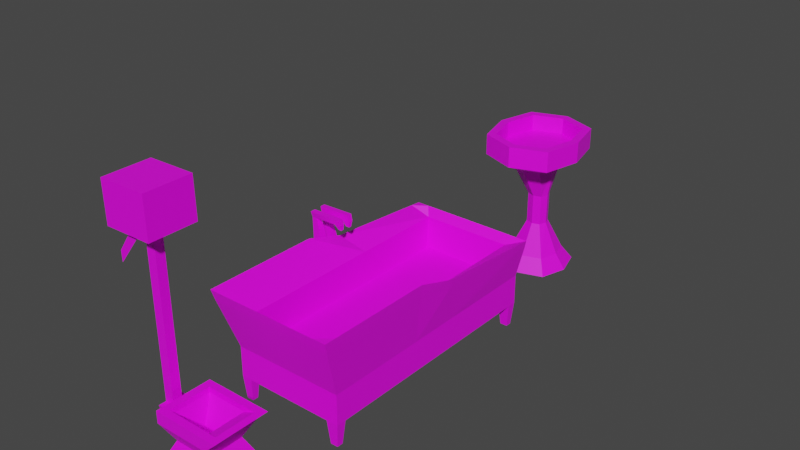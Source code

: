 # Source: assetBathroom.blend  (saved by Blender 2.90.8; exported with 4.5.12 LTS)
import bpy
from mathutils import Matrix  # noqa: F401  (used for matrix-valued properties, if any)

bpy.ops.wm.read_factory_settings(use_empty=True)
scene = bpy.context.scene
scene.name = 'Scene'

# ---- collections
col_collection = bpy.data.collections.new('Collection'); scene.collection.children.link(col_collection)

# ---- images (referenced by path relative to the original .blend; pixels are not part of the script)
import os
ASSET_DIR = os.environ.get("B2B_ASSET_DIR", "")  # directory of the original .blend (textures are referenced by path, not embedded)
HERE = os.path.dirname(os.path.abspath(__file__))  # packed textures are extracted next to this script under _unpacked/

def load_image(name, relpath, width, height, colorspace="sRGB"):
    """Load a texture the original file referenced (path relative to the .blend, or extracted next to this script)."""
    p = next((c for c in (os.path.join(HERE, relpath), os.path.join(ASSET_DIR, relpath)) if relpath and os.path.exists(c)), "")
    if p:
        img = bpy.data.images.load(p, check_existing=True)
        img.name = name
    else:  # same state as the original file: an image datablock whose file is absent (Cycles renders it pink)
        img = bpy.data.images.new(name, width, height)
        img.source = "FILE"
        img.filepath = "//" + (relpath or name)
    img.colorspace_settings.name = colorspace
    return img
img_colour_png = load_image('Colour.png', 'Colour.png', 1024, 1024, 'sRGB')

# ---- materials (node trees are filled in below, after node groups)
mat_material = bpy.data.materials.new('Material')
mat_material.alpha_threshold = 0.0
mat_material.use_transparent_shadow = False
mat_material.roughness = 0.5
mat_material.line_color = (0.0, 0.0, 0.0, 1.0)
mat_material_001 = bpy.data.materials.new('Material.001')
mat_material_001.use_transparent_shadow = False
mat_material_001.roughness = 0.25
mat_material_002 = bpy.data.materials.new('Material.002')
mat_material_002.use_transparent_shadow = False
mat_material_002.roughness = 0.25

# ---- material node trees
mat_material.use_nodes = True; mat_material.node_tree.nodes.clear()
_N = mat_material.node_tree.nodes; _L = mat_material.node_tree.links
n0 = _N.new('ShaderNodeOutputMaterial'); n0.name = 'Material Output'; n0.location = (300, 300)
n1 = _N.new('ShaderNodeBsdfPrincipled'); n1.name = 'Principled BSDF'; n1.location = (10, 300)
n1.distribution = 'GGX'
n1.subsurface_method = 'BURLEY'
n1.inputs[3].default_value = 1.45
n1.inputs[27].default_value = (0.0, 0.0, 0.0, 1.0)
n1.inputs[28].default_value = 1.0
n2 = _N.new('ShaderNodeTexImage'); n2.name = 'Image Texture'; n2.location = (-490, 192)
n2.image = img_colour_png
_L.new(n1.outputs[0], n0.inputs[0])
_L.new(n2.outputs[0], n1.inputs[0])
n0.is_active_output = True
mat_material_001.use_nodes = True; mat_material_001.node_tree.nodes.clear()
_N = mat_material_001.node_tree.nodes; _L = mat_material_001.node_tree.links
n0 = _N.new('ShaderNodeOutputMaterial'); n0.name = 'Material Output'; n0.location = (300, 300)
n1 = _N.new('ShaderNodeBsdfPrincipled'); n1.name = 'Principled BSDF'; n1.location = (10, 300)
n1.distribution = 'GGX'
n1.subsurface_method = 'BURLEY'
n1.inputs[3].default_value = 1.45
n1.inputs[27].default_value = (0.0, 0.0, 0.0, 1.0)
n1.inputs[28].default_value = 1.0
n2 = _N.new('ShaderNodeTexImage'); n2.name = 'Image Texture'; n2.location = (-534, 161)
n2.image = img_colour_png
_L.new(n1.outputs[0], n0.inputs[0])
_L.new(n2.outputs[0], n1.inputs[0])
n0.is_active_output = True
mat_material_002.use_nodes = True; mat_material_002.node_tree.nodes.clear()
_N = mat_material_002.node_tree.nodes; _L = mat_material_002.node_tree.links
n0 = _N.new('ShaderNodeOutputMaterial'); n0.name = 'Material Output'; n0.location = (300, 300)
n1 = _N.new('ShaderNodeBsdfPrincipled'); n1.name = 'Principled BSDF'; n1.location = (10, 300)
n1.distribution = 'GGX'
n1.subsurface_method = 'BURLEY'
n1.inputs[3].default_value = 1.45
n1.inputs[27].default_value = (0.0, 0.0, 0.0, 1.0)
n1.inputs[28].default_value = 1.0
n2 = _N.new('ShaderNodeTexImage'); n2.name = 'Image Texture'; n2.location = (-406, 108)
n2.image = img_colour_png
_L.new(n1.outputs[0], n0.inputs[0])
_L.new(n2.outputs[0], n1.inputs[0])
n0.is_active_output = True

# ---- world
world_world = bpy.data.worlds.new('World'); scene.world = world_world
world_world.use_nodes = True; world_world.node_tree.nodes.clear()
_N = world_world.node_tree.nodes; _L = world_world.node_tree.links
n0 = _N.new('ShaderNodeOutputWorld'); n0.name = 'World Output'; n0.location = (300, 300)
n1 = _N.new('ShaderNodeBackground'); n1.name = 'Background'; n1.location = (10, 300)
n1.inputs[0].default_value = (0.05088, 0.05088, 0.05088, 1.0)
_L.new(n1.outputs[0], n0.inputs[0])
n0.is_active_output = True
world_world.color = (0.05088, 0.05088, 0.05088)
world_world.use_sun_shadow = False
world_world.sun_shadow_jitter_overblur = 0.0

# ---- meshes
me_cube = bpy.data.meshes.new('Cube')
me_cube.from_pydata([(1.787, 1.822, 3.454), (1.925, 1.959, 0.0003963), (1.787, -1.761, 3.454), (1.925, -1.899, 0.0003963), (-1.796, 1.822, 3.454), (-1.934, 1.959, 0.0003963), (-1.796, -1.761, 3.454), (-1.934, -1.899, 0.0003963), (1.166, 1.201, 2.303), (1.722, 1.757, 1.151), (-1.731, -1.696, 1.151), (-1.175, -1.14, 2.303), (1.166, -1.14, 2.303), (1.722, -1.696, 1.151), (-1.175, 1.201, 2.303), (-1.731, 1.757, 1.151), (-1.175, -0.5235, 2.303), (-1.796, -0.8174, 3.454), (-1.796, 0.8779, 3.454), (-1.175, 0.5839, 2.303), (-2.299, -0.4798, 2.284), (-2.328, -0.7505, 3.489), (-2.328, 0.811, 3.489), (-2.299, 0.5402, 2.284), (-2.904, -0.4798, 2.27), (-2.933, -0.7505, 3.474), (-2.933, 0.811, 3.474), (-2.904, 0.5402, 2.27), (-2.328, -0.2645, 3.489), (-2.328, 0.3249, 3.489), (-2.933, -0.2645, 3.474), (-2.933, 0.3249, 3.474), (-2.44, -0.2645, 13.88), (-2.44, 0.3249, 13.88), (-3.046, -0.2645, 13.86), (-3.046, 0.3249, 13.86), (-1.201, -1.472, 13.9), (-1.201, 1.532, 13.9), (-4.285, -1.472, 13.83), (-4.285, 1.532, 13.83), (-1.262, -1.472, 16.46), (-1.262, 1.532, 16.46), (-4.346, -1.472, 16.39), (-4.346, 1.532, 16.39), (-2.676, -0.7341, 13.87), (-2.81, -0.7341, 13.87), (-2.676, 0.7945, 13.87), (-2.81, 0.7945, 13.87), (-2.4, -1.002, 13.88), (-3.086, -1.002, 13.86), (-2.4, 1.063, 13.88), (-3.086, 1.063, 13.86), (-4.122, -0.7341, 11.96), (-4.125, -0.7341, 12.1), (-4.122, 0.7945, 11.96), (-4.125, 0.7945, 12.1), (-4.115, -1.002, 11.69), (-4.132, -1.002, 12.37), (-4.115, 1.063, 11.69), (-4.132, 1.063, 12.37), (2.6, -1.761, 4.236), (-1.796, -1.761, 4.236), (2.6, 1.822, 4.236), (-1.796, 1.822, 4.236), (2.125, -1.286, 4.236), (-1.321, -1.286, 4.236), (2.125, 1.346, 4.236), (-1.321, 1.346, 4.236), (1.312, -1.286, 3.894), (-1.321, -1.286, 3.894), (1.312, 1.346, 3.894), (-1.321, 1.346, 3.894), (0.08013, -0.466, 2.318), (-0.9124, -0.466, 2.318), (0.08013, 0.5265, 2.318), (-0.9124, 0.5265, 2.318)], [], [(4, 6, 61, 63), (12, 2, 6, 11), (6, 4, 18, 17), (5, 1, 3, 7), (8, 0, 2, 12), (14, 4, 0, 8), (5, 15, 9, 1), (15, 14, 8, 9), (1, 9, 13, 3), (9, 8, 12, 13), (7, 10, 15, 5), (10, 11, 14, 15), (3, 13, 10, 7), (13, 12, 11, 10), (16, 17, 21, 20), (14, 11, 16, 19), (4, 14, 19, 18), (11, 6, 17, 16), (20, 21, 25, 24), (17, 18, 22, 21), (18, 19, 23, 22), (19, 16, 20, 23), (24, 25, 26, 27), (25, 21, 28, 30), (22, 23, 27, 26), (23, 20, 24, 27), (28, 29, 33, 32), (21, 22, 29, 28), (26, 25, 30, 31), (22, 26, 31, 29), (32, 33, 37, 36), (31, 30, 34, 35), (30, 28, 32, 34), (29, 31, 35, 33), (36, 37, 41, 40), (35, 34, 38, 39), (32, 36, 48, 44), (37, 33, 46, 50), (40, 41, 43, 42), (39, 38, 42, 43), (38, 36, 40, 42), (37, 39, 43, 41), (45, 44, 52, 53), (50, 46, 54, 58), (38, 34, 45, 49), (34, 32, 44, 45), (36, 38, 49, 48), (35, 39, 51, 47), (39, 37, 50, 51), (33, 35, 47, 46), (53, 52, 56, 57), (54, 55, 59, 58), (44, 48, 56, 52), (46, 47, 55, 54), (49, 45, 53, 57), (48, 49, 57, 56), (47, 51, 59, 55), (51, 50, 58, 59), (61, 60, 64, 65), (6, 2, 60, 61), (0, 4, 63, 62), (2, 0, 62, 60), (65, 64, 68, 69), (60, 62, 66, 64), (63, 61, 65, 67), (62, 63, 67, 66), (69, 68, 72, 73), (64, 66, 70, 68), (67, 65, 69, 71), (66, 67, 71, 70), (74, 75, 73, 72), (68, 70, 74, 72), (71, 69, 73, 75), (70, 71, 75, 74)])
_uv = me_cube.uv_layers.new(name='UVMap')
_uv.uv.foreach_set('vector', [0.4406, 0.5315, 0.4406, 0.5572, 0.4342, 0.5572, 0.4342, 0.5315, 0.3771, 0.5419, 0.3864, 0.5374, 0.3864, 0.5632, 0.3771, 0.5587, 0.3219, 0.5311, 0.3219, 0.5311, 0.3219, 0.5311, 0.3219, 0.5311, 0.3842, 0.5928, 0.3526, 0.5928, 0.3526, 0.5651, 0.3842, 0.5651, 0.3942, 0.5873, 0.3851, 0.5918, 0.3851, 0.566, 0.3942, 0.5705, 0.3382, 0.5587, 0.3288, 0.5632, 0.3288, 0.5374, 0.3382, 0.5419, 0.3571, 0.5641, 0.3477, 0.5627, 0.3477, 0.5379, 0.3571, 0.5364, 0.3477, 0.5627, 0.3382, 0.5587, 0.3382, 0.5419, 0.3477, 0.5379, 0.4134, 0.5928, 0.4039, 0.5913, 0.4039, 0.5665, 0.4134, 0.5651, 0.4039, 0.5913, 0.3942, 0.5873, 0.3942, 0.5705, 0.4039, 0.5665, 0.4122, 0.5592, 0.4029, 0.5578, 0.4029, 0.533, 0.4122, 0.5315, 0.4029, 0.5578, 0.3937, 0.5538, 0.3937, 0.537, 0.4029, 0.533, 0.3581, 0.5364, 0.3676, 0.5379, 0.3676, 0.5627, 0.3581, 0.5641, 0.3676, 0.5379, 0.3771, 0.5419, 0.3771, 0.5587, 0.3676, 0.5627, 0.3421, 0.6326, 0.3326, 0.6283, 0.3322, 0.6245, 0.342, 0.6245, 0.403, 0.6331, 0.403, 0.6162, 0.403, 0.6207, 0.403, 0.6286, 0.4126, 0.5638, 0.4152, 0.5546, 0.4201, 0.5535, 0.4201, 0.5622, 0.4229, 0.5628, 0.4203, 0.5535, 0.4278, 0.5551, 0.4278, 0.5638, 0.342, 0.6245, 0.3322, 0.6245, 0.3322, 0.6201, 0.3421, 0.6202, 0.4175, 0.6283, 0.4175, 0.6162, 0.4218, 0.6167, 0.4218, 0.6279, 0.3224, 0.6244, 0.3319, 0.6201, 0.3319, 0.6282, 0.322, 0.6282, 0.403, 0.6286, 0.403, 0.6207, 0.4122, 0.621, 0.4122, 0.6283, 0.4355, 0.5667, 0.4454, 0.5648, 0.4454, 0.576, 0.4355, 0.5741, 0.4015, 0.5597, 0.4015, 0.5641, 0.3975, 0.5641, 0.3975, 0.5597, 0.322, 0.6282, 0.3319, 0.6282, 0.3319, 0.6326, 0.322, 0.6326, 0.4122, 0.6283, 0.4122, 0.621, 0.4172, 0.621, 0.4172, 0.6283, 0.468, 0.8024, 0.4728, 0.8024, 0.4728, 0.8769, 0.468, 0.8769, 0.3934, 0.5527, 0.3934, 0.564, 0.3934, 0.5605, 0.3934, 0.5562, 0.3219, 0.5311, 0.3219, 0.5311, 0.3219, 0.5311, 0.3219, 0.5311, 0.3974, 0.5597, 0.3974, 0.5641, 0.3934, 0.5641, 0.3934, 0.5597, 0.2901, 0.8958, 0.2949, 0.8958, 0.3048, 0.9047, 0.2802, 0.9047, 0.4678, 0.8769, 0.463, 0.8769, 0.463, 0.8024, 0.4678, 0.8024, 0.4577, 0.877, 0.4528, 0.877, 0.4528, 0.8024, 0.4577, 0.8024, 0.4579, 0.8024, 0.4628, 0.8024, 0.4628, 0.877, 0.4579, 0.877, 0.3628, 0.854, 0.3628, 0.8755, 0.3418, 0.8755, 0.3418, 0.854, 0.2949, 0.8914, 0.2901, 0.8914, 0.2802, 0.8825, 0.3048, 0.8825, 0.2901, 0.8958, 0.2802, 0.9047, 0.284, 0.8961, 0.2862, 0.8941, 0.3048, 0.9047, 0.2949, 0.8958, 0.2988, 0.8941, 0.301, 0.8961, 0.3055, 0.8825, 0.3302, 0.8825, 0.3302, 0.9047, 0.3055, 0.9047, 0.3615, 0.8205, 0.3615, 0.842, 0.3405, 0.842, 0.3405, 0.8205, 0.2499, 0.9086, 0.2499, 0.8865, 0.2708, 0.8865, 0.2708, 0.9086, 0.3518, 0.8825, 0.3518, 0.9047, 0.3308, 0.9047, 0.3308, 0.8825, 0.3625, 0.8238, 0.3634, 0.8232, 0.3634, 0.8403, 0.3627, 0.8396, 0.4515, 0.8419, 0.4493, 0.842, 0.4493, 0.8289, 0.4515, 0.827, 0.2802, 0.8825, 0.2901, 0.8914, 0.2862, 0.8931, 0.284, 0.8911, 0.2901, 0.8914, 0.2901, 0.8958, 0.2862, 0.8941, 0.2862, 0.8931, 0.2802, 0.9047, 0.2802, 0.8825, 0.284, 0.8911, 0.284, 0.8961, 0.2949, 0.8914, 0.3048, 0.8825, 0.301, 0.8911, 0.2988, 0.8931, 0.3048, 0.8825, 0.3048, 0.9047, 0.301, 0.8961, 0.301, 0.8911, 0.2949, 0.8958, 0.2949, 0.8914, 0.2988, 0.8931, 0.2988, 0.8941, 0.4219, 0.6192, 0.4219, 0.6182, 0.4241, 0.6162, 0.4241, 0.6211, 0.4354, 0.5897, 0.4354, 0.5887, 0.4376, 0.5867, 0.4376, 0.5916, 0.4497, 0.7845, 0.4519, 0.7846, 0.4519, 0.7995, 0.4497, 0.7975, 0.3634, 0.8226, 0.3625, 0.822, 0.3627, 0.8062, 0.3634, 0.8055, 0.4362, 0.8395, 0.434, 0.8395, 0.434, 0.8273, 0.4362, 0.8292, 0.4102, 0.8443, 0.4058, 0.8412, 0.4066, 0.8282, 0.4102, 0.8244, 0.4475, 0.7845, 0.4497, 0.7845, 0.4497, 0.7948, 0.4475, 0.7968, 0.4103, 0.8275, 0.4146, 0.8244, 0.4146, 0.8443, 0.4111, 0.8405, 0.3223, 0.5966, 0.3223, 0.5651, 0.3262, 0.5685, 0.3262, 0.5932, 0.3864, 0.5632, 0.3864, 0.5374, 0.3929, 0.5316, 0.3929, 0.5632, 0.3288, 0.5374, 0.3288, 0.5632, 0.3224, 0.5632, 0.3224, 0.5316, 0.3503, 0.5975, 0.3503, 0.6232, 0.3436, 0.6232, 0.3436, 0.5975, 0.4246, 0.6183, 0.4246, 0.5935, 0.4274, 0.5994, 0.4274, 0.6183, 0.3223, 0.5651, 0.3517, 0.5651, 0.3478, 0.5685, 0.3262, 0.5685, 0.3517, 0.5966, 0.3223, 0.5966, 0.3262, 0.5932, 0.3478, 0.5932, 0.3517, 0.5651, 0.3517, 0.5966, 0.3478, 0.5932, 0.3478, 0.5685, 0.4274, 0.6183, 0.4274, 0.5994, 0.4404, 0.6082, 0.4404, 0.6153, 0.3262, 0.5685, 0.3478, 0.5685, 0.3478, 0.5744, 0.3262, 0.5744, 0.3523, 0.6352, 0.3523, 0.6163, 0.3551, 0.6163, 0.3551, 0.6352, 0.3935, 0.6164, 0.3935, 0.6411, 0.3907, 0.6411, 0.3907, 0.6222, 0.5213, 0.7937, 0.5132, 0.7937, 0.5132, 0.7866, 0.5213, 0.7866, 0.437, 0.6189, 0.437, 0.6378, 0.4246, 0.632, 0.4246, 0.6248, 0.3551, 0.6352, 0.3551, 0.6163, 0.3682, 0.6222, 0.3682, 0.6293, 0.3907, 0.6222, 0.3907, 0.6411, 0.3777, 0.6381, 0.3777, 0.631])
me_cube.materials.append(mat_material)
me_cube.use_remesh_preserve_volume = False
me_cube.use_remesh_preserve_attributes = False
me_cube.use_mirror_vertex_groups = False
me_cube.update()
me_cube_001 = bpy.data.meshes.new('Cube.001')
me_cube_001.from_pydata([(-3.683, -8.507, 1.586), (-3.683, -8.507, 3.586), (-3.683, 8.096, 1.586), (-3.683, 8.096, 3.586), (3.659, -8.507, 1.586), (3.659, -8.507, 3.586), (3.659, 8.096, 1.586), (3.659, 8.096, 3.586), (-3.683, 7.475, 1.586), (-3.683, 1.455, 1.586), (-3.683, -1.866, 1.586), (-3.683, -7.858, 1.586), (-3.683, -7.858, 3.586), (-3.683, -1.866, 3.586), (-3.683, 1.455, 3.586), (-3.683, 7.475, 3.586), (3.659, -7.858, 1.586), (3.659, -1.866, 1.586), (3.659, 1.455, 1.586), (3.659, 7.475, 1.586), (3.659, 7.475, 3.586), (3.659, 1.455, 3.586), (3.659, -1.866, 3.586), (3.659, -7.858, 3.586), (2.875, 8.096, 1.586), (-2.987, 8.096, 1.586), (-2.987, 8.096, 3.586), (2.875, 8.096, 3.586), (-2.987, -8.507, 1.586), (2.875, -8.507, 1.586), (2.875, -8.507, 3.586), (-2.987, -8.507, 3.586), (-2.987, 7.475, 3.586), (2.875, 7.475, 3.586), (-2.987, 1.455, 3.586), (2.875, 1.455, 3.586), (-2.987, -1.866, 3.586), (2.875, -1.866, 3.586), (-2.987, -7.858, 3.586), (2.875, -7.858, 3.586), (2.875, 7.475, 1.586), (-2.987, 7.475, 1.586), (2.875, 1.455, 1.586), (-2.987, 1.455, 1.586), (2.875, -1.866, 1.586), (-2.987, -1.866, 1.586), (2.875, -7.858, 1.586), (-2.987, -7.858, 1.586), (-4.272, 7.455, 6.264), (-4.272, 8.173, 6.205), (3.341, 8.173, 6.205), (4.251, 8.173, 6.205), (4.251, -9.08, 7.673), (4.251, -9.833, 7.673), (-3.464, -9.833, 7.673), (-4.272, -9.833, 7.673), (-4.272, -9.08, 7.673), (-4.272, -2.124, 7.673), (-4.272, 0.4861, 6.841), (4.251, 7.455, 6.264), (4.251, 0.4861, 6.841), (4.251, -2.124, 7.673), (2.97, 7.744, 5.678), (2.97, 1.512, 5.678), (2.97, -1.924, 5.678), (2.97, -8.126, 5.678), (-3.464, 8.173, 6.205), (3.341, -9.833, 7.673), (-3.098, 7.744, 5.678), (-3.098, 1.512, 5.678), (-3.098, -1.924, 5.678), (-3.098, -8.126, 5.678), (4.158, -9.624, 6.944), (-4.179, 8.186, 5.734), (-4.179, 7.484, 5.783), (4.158, 7.484, 5.783), (4.158, 0.6634, 6.258), (4.158, -8.887, 6.944), (4.158, -2.082, 6.944), (-4.179, 0.6634, 6.258), (-4.179, -2.082, 6.944), (-3.389, 8.186, 5.734), (3.268, 8.186, 5.734), (4.158, 8.186, 5.734), (-4.179, -8.887, 6.944), (3.268, -9.624, 6.944), (-3.389, -9.624, 6.944), (-4.179, -9.624, 6.944), (-3.551, -7.981, 0.0391), (-3.551, -8.385, 0.0391), (-3.119, 7.978, 0.0391), (-3.551, 7.978, 0.0391), (3.511, 7.593, 0.0391), (3.511, 7.978, 0.0391), (3.023, -8.385, 0.0391), (3.511, -8.385, 0.0391), (-3.551, 7.593, 0.0391), (3.511, -7.981, 0.0391), (-3.119, 7.593, 0.0391), (-3.119, -7.981, 0.0391), (3.023, 7.978, 0.0391), (-3.119, -8.385, 0.0391), (3.023, 7.593, 0.0391), (3.023, -7.981, 0.0391), (-3.862, -0.8501, 4.673), (-3.862, -0.0834, 4.673), (-4.0, -0.145, 5.63), (-4.0, -0.9103, 5.609), (-4.155, -0.8488, 4.662), (-4.155, -0.08207, 4.662), (-4.293, -0.1437, 5.619), (-4.293, -0.909, 5.598), (-4.92, -0.8453, 4.631), (-4.92, -0.0786, 4.631), (-5.058, -0.1402, 5.588), (-5.058, -0.9055, 5.567), (-4.9, -0.7836, 8.305), (-4.9, -0.4369, 8.315), (-5.246, -0.782, 8.291), (-5.246, -0.4353, 8.301), (-4.953, -0.8668, 8.669), (-4.953, -0.5201, 8.679), (-5.299, -0.8652, 8.656), (-5.299, -0.5185, 8.665), (-2.991, -0.7975, 8.366), (-2.991, -0.4508, 8.375), (-3.044, -0.8806, 8.73), (-3.044, -0.534, 8.74), (-4.155, 0.1464, 4.663), (-4.293, 0.08473, 5.62), (-4.919, 0.1498, 4.633), (-5.058, 0.0882, 5.59), (-4.154, 0.7148, 4.668), (-4.293, 0.6532, 5.625), (-4.919, 0.7183, 4.637), (-5.057, 0.6567, 5.594), (-5.268, 0.04622, 8.194), (-4.842, 0.04429, 8.211), (-5.268, 0.3628, 8.197), (-4.842, 0.3608, 8.214), (-5.327, 0.02027, 8.661), (-4.901, 0.01834, 8.677), (-5.326, 0.3368, 8.663), (-4.901, 0.3349, 8.68), (-3.066, 0.3534, 8.275), (-3.066, 0.03685, 8.272), (-3.125, 0.3275, 8.741), (-3.125, 0.0109, 8.739), (-3.552, 0.03888, 8.256), (-3.611, 0.01294, 8.722), (-3.61, 0.3295, 8.724), (-3.551, 0.3554, 8.258), (-3.479, -0.8775, 8.716), (-3.479, -0.5308, 8.726), (-3.426, -0.4476, 8.362), (-3.426, -0.7943, 8.352), (-3.053, -0.6271, 7.992), (-3.053, -0.4493, 7.997), (-3.276, -0.4476, 7.99), (-3.136, 0.3014, 7.889), (-3.136, 0.139, 7.888), (-3.385, 0.14, 7.879), (-3.385, 0.3024, 7.88), (-3.276, -0.6255, 7.985)], [], [(8, 15, 3, 2), (24, 27, 7, 6), (16, 23, 5, 4), (28, 31, 1, 0), (41, 8, 96, 98), (79, 80, 57, 58), (34, 32, 68, 69), (74, 79, 58, 48), (39, 38, 71, 65), (32, 33, 62, 68), (46, 16, 97, 103), (40, 19, 18, 42), (42, 18, 17, 44), (44, 17, 16, 46), (6, 7, 20, 19), (19, 20, 21, 18), (18, 21, 22, 17), (17, 22, 23, 16), (0, 1, 12, 11), (11, 12, 13, 10), (10, 13, 14, 9), (9, 14, 15, 8), (10, 45, 47, 11), (45, 44, 46, 47), (9, 43, 45, 10), (43, 42, 44, 45), (8, 41, 43, 9), (41, 40, 42, 43), (2, 25, 90, 91), (25, 24, 40, 41), (37, 39, 65, 64), (37, 36, 38, 39), (72, 77, 52, 53), (35, 34, 36, 37), (73, 74, 48, 49), (33, 32, 34, 35), (76, 75, 59, 60), (38, 36, 70, 71), (78, 76, 60, 61), (77, 78, 61, 52), (24, 6, 93, 100), (47, 46, 29, 28), (4, 5, 30, 29), (29, 30, 31, 28), (2, 3, 26, 25), (25, 26, 27, 24), (71, 56, 55, 54), (66, 49, 48, 68), (68, 48, 58, 69), (69, 58, 57, 70), (70, 57, 56, 71), (61, 64, 65, 52), (60, 63, 64, 61), (59, 62, 63, 60), (51, 50, 62, 59), (50, 66, 68, 62), (52, 65, 67, 53), (65, 71, 54, 67), (82, 81, 66, 50), (75, 83, 51, 59), (81, 73, 49, 66), (33, 35, 63, 62), (80, 84, 56, 57), (86, 85, 67, 54), (83, 82, 50, 51), (87, 86, 54, 55), (85, 72, 53, 67), (36, 34, 69, 70), (84, 87, 55, 56), (35, 37, 64, 63), (12, 1, 87, 84), (30, 5, 72, 85), (1, 31, 86, 87), (7, 27, 82, 83), (31, 30, 85, 86), (13, 12, 84, 80), (26, 3, 73, 81), (20, 7, 83, 75), (27, 26, 81, 82), (23, 22, 78, 77), (22, 21, 76, 78), (21, 20, 75, 76), (3, 15, 74, 73), (5, 23, 77, 72), (15, 14, 79, 74), (13, 80, 107, 104), (103, 97, 95, 94), (100, 93, 92, 102), (91, 90, 98, 96), (88, 99, 101, 89), (19, 40, 102, 92), (16, 4, 95, 97), (28, 0, 89, 101), (29, 46, 103, 94), (47, 28, 101, 99), (6, 19, 92, 93), (40, 24, 100, 102), (8, 2, 91, 96), (11, 47, 99, 88), (25, 41, 98, 90), (0, 11, 88, 89), (4, 29, 94, 95), (105, 104, 108, 109), (14, 13, 104, 105), (80, 79, 106, 107), (79, 14, 105, 106), (109, 108, 112, 113), (106, 105, 109, 110), (104, 107, 111, 108), (107, 106, 110, 111), (113, 112, 115, 114), (113, 114, 131, 130), (108, 111, 115, 112), (110, 114, 119, 117), (153, 152, 126, 127), (115, 111, 116, 118), (114, 115, 118, 119), (111, 110, 117, 116), (120, 121, 123, 122), (119, 118, 122, 123), (117, 119, 123, 121), (118, 116, 120, 122), (124, 125, 127, 126), (125, 124, 156, 157), (154, 153, 127, 125), (152, 155, 124, 126), (129, 128, 132, 133), (110, 109, 128, 129), (109, 113, 130, 128), (114, 110, 129, 131), (133, 132, 134, 135), (130, 131, 135, 134), (128, 130, 134, 132), (129, 133, 139, 137), (136, 137, 141, 140), (135, 131, 136, 138), (133, 135, 138, 139), (131, 129, 137, 136), (140, 141, 143, 142), (139, 138, 142, 143), (149, 148, 145, 147), (138, 136, 140, 142), (145, 144, 146, 147), (150, 149, 147, 146), (145, 148, 161, 160), (151, 150, 146, 144), (139, 143, 150, 151), (137, 139, 151, 148), (143, 141, 149, 150), (141, 137, 148, 149), (120, 116, 155, 152), (117, 121, 153, 154), (116, 117, 154, 155), (121, 120, 152, 153), (163, 158, 157, 156), (161, 162, 159, 160), (144, 145, 160, 159), (148, 151, 162, 161), (155, 154, 158, 163), (154, 125, 157, 158), (124, 155, 163, 156), (151, 144, 159, 162)])
_uv = me_cube_001.uv_layers.new(name='UVMap')
_uv.uv.foreach_set('vector', [0.5741, 0.7693, 0.562, 0.7693, 0.562, 0.7657, 0.5741, 0.7657, 0.6615, 0.8799, 0.6494, 0.8799, 0.6494, 0.8754, 0.6615, 0.8754, 0.5944, 0.8582, 0.6065, 0.8582, 0.6065, 0.862, 0.5944, 0.862, 0.6228, 0.8794, 0.6107, 0.8794, 0.6107, 0.8754, 0.6228, 0.8754, 0.5821, 0.9215, 0.5779, 0.9215, 0.5787, 0.9126, 0.5813, 0.9126, 0.5455, 0.8088, 0.5414, 0.8247, 0.5369, 0.8249, 0.5419, 0.8098, 0.7032, 0.9177, 0.7032, 0.9526, 0.6905, 0.9541, 0.6905, 0.918, 0.5484, 0.7692, 0.5455, 0.8088, 0.5419, 0.8098, 0.5454, 0.7694, 0.5618, 0.8745, 0.5618, 0.9085, 0.5491, 0.9092, 0.5491, 0.874, 0.5776, 0.8746, 0.5776, 0.9086, 0.5652, 0.9091, 0.5652, 0.8739, 0.6763, 0.9169, 0.6715, 0.9169, 0.6724, 0.908, 0.6754, 0.908, 0.6376, 0.8577, 0.6329, 0.8577, 0.6329, 0.8228, 0.6376, 0.8228, 0.6376, 0.8228, 0.6329, 0.8228, 0.6329, 0.8035, 0.6376, 0.8035, 0.6376, 0.8035, 0.6329, 0.8035, 0.6329, 0.7688, 0.6376, 0.7688, 0.5944, 0.7657, 0.6065, 0.7657, 0.6065, 0.7693, 0.5944, 0.7693, 0.5944, 0.7693, 0.6065, 0.7693, 0.6065, 0.8042, 0.5944, 0.8042, 0.5944, 0.8042, 0.6065, 0.8042, 0.6065, 0.8235, 0.5944, 0.8235, 0.5944, 0.8235, 0.6065, 0.8235, 0.6065, 0.8582, 0.5944, 0.8582, 0.5741, 0.862, 0.562, 0.862, 0.562, 0.8582, 0.5741, 0.8582, 0.5741, 0.8582, 0.562, 0.8582, 0.562, 0.8235, 0.5741, 0.8234, 0.5741, 0.8234, 0.562, 0.8235, 0.562, 0.8042, 0.5741, 0.8042, 0.5741, 0.8042, 0.562, 0.8042, 0.562, 0.7693, 0.5741, 0.7693, 0.6775, 0.8035, 0.6733, 0.8035, 0.6733, 0.7688, 0.6775, 0.7688, 0.6733, 0.8035, 0.6376, 0.8035, 0.6376, 0.7688, 0.6733, 0.7688, 0.6775, 0.8228, 0.6733, 0.8228, 0.6733, 0.8035, 0.6775, 0.8035, 0.6733, 0.8228, 0.6376, 0.8228, 0.6376, 0.8035, 0.6733, 0.8035, 0.6775, 0.8577, 0.6733, 0.8577, 0.6733, 0.8228, 0.6775, 0.8228, 0.6733, 0.8577, 0.6376, 0.8577, 0.6376, 0.8228, 0.6733, 0.8228, 0.6615, 0.918, 0.6615, 0.9139, 0.6709, 0.9147, 0.6709, 0.9172, 0.6733, 0.8613, 0.6376, 0.8613, 0.6376, 0.8577, 0.6733, 0.8577, 0.7279, 0.9123, 0.7279, 0.947, 0.7153, 0.9486, 0.7153, 0.9126, 0.7269, 0.5358, 0.7626, 0.5358, 0.7626, 0.5705, 0.7269, 0.5705, 0.627, 0.8684, 0.627, 0.8642, 0.6315, 0.8653, 0.6315, 0.8696, 0.7269, 0.5166, 0.7626, 0.5165, 0.7626, 0.5358, 0.7269, 0.5358, 0.5487, 0.7652, 0.5484, 0.7692, 0.5454, 0.7694, 0.5458, 0.7652, 0.7269, 0.4817, 0.7626, 0.4817, 0.7626, 0.5165, 0.7269, 0.5166, 0.6229, 0.8088, 0.62, 0.7692, 0.6229, 0.7694, 0.6264, 0.8098, 0.7032, 0.8637, 0.7032, 0.8984, 0.6905, 0.8981, 0.6905, 0.8621, 0.627, 0.8247, 0.6229, 0.8088, 0.6264, 0.8098, 0.6315, 0.8249, 0.627, 0.8642, 0.627, 0.8247, 0.6315, 0.8249, 0.6315, 0.8653, 0.6615, 0.8799, 0.6615, 0.8754, 0.6709, 0.8762, 0.6709, 0.8791, 0.6733, 0.7688, 0.6376, 0.7688, 0.6376, 0.765, 0.6733, 0.765, 0.6228, 0.9179, 0.6107, 0.9179, 0.6107, 0.9134, 0.6228, 0.9134, 0.6228, 0.9134, 0.6107, 0.9134, 0.6107, 0.8794, 0.6228, 0.8794, 0.6615, 0.918, 0.6494, 0.918, 0.6494, 0.9139, 0.6615, 0.9139, 0.6615, 0.9139, 0.6494, 0.9139, 0.6494, 0.8799, 0.6615, 0.8799, 0.5837, 0.903, 0.5779, 0.8969, 0.5789, 0.8927, 0.5837, 0.8936, 0.7172, 0.8099, 0.7221, 0.8099, 0.7221, 0.814, 0.715, 0.8126, 0.715, 0.8126, 0.7221, 0.814, 0.7221, 0.8542, 0.7151, 0.8487, 0.6905, 0.918, 0.6836, 0.912, 0.6786, 0.8969, 0.6905, 0.8981, 0.6905, 0.8981, 0.6786, 0.8969, 0.6786, 0.8565, 0.6905, 0.8621, 0.704, 0.9138, 0.7153, 0.9126, 0.7153, 0.9486, 0.704, 0.9541, 0.709, 0.8987, 0.7153, 0.8927, 0.7153, 0.9126, 0.704, 0.9138, 0.723, 0.8044, 0.7151, 0.8059, 0.715, 0.7698, 0.723, 0.7643, 0.723, 0.8086, 0.7174, 0.8086, 0.7151, 0.8059, 0.723, 0.8044, 0.5624, 0.9113, 0.5624, 0.8718, 0.5652, 0.8739, 0.5652, 0.9091, 0.6716, 0.8941, 0.6781, 0.8874, 0.6781, 0.897, 0.6727, 0.8983, 0.5491, 0.874, 0.5491, 0.9092, 0.5366, 0.9113, 0.5366, 0.8718, 0.6363, 0.8777, 0.6363, 0.9163, 0.6335, 0.9167, 0.6335, 0.8772, 0.62, 0.7692, 0.6197, 0.7652, 0.6226, 0.7652, 0.6229, 0.7694, 0.6363, 0.9163, 0.6363, 0.9208, 0.6335, 0.9214, 0.6335, 0.9167, 0.7279, 0.8581, 0.7279, 0.893, 0.7153, 0.8927, 0.7153, 0.8565, 0.5414, 0.8247, 0.5414, 0.8642, 0.5369, 0.8653, 0.5369, 0.8249, 0.5895, 0.8771, 0.5895, 0.9157, 0.585, 0.9161, 0.585, 0.8766, 0.6363, 0.8725, 0.6363, 0.8777, 0.6335, 0.8772, 0.6335, 0.872, 0.5895, 0.8725, 0.5895, 0.8771, 0.585, 0.8766, 0.585, 0.872, 0.5895, 0.9157, 0.5895, 0.9208, 0.585, 0.9214, 0.585, 0.9161, 0.7032, 0.8984, 0.7032, 0.9177, 0.6905, 0.918, 0.6905, 0.8981, 0.5414, 0.8642, 0.5414, 0.8684, 0.5369, 0.8696, 0.5369, 0.8653, 0.7279, 0.893, 0.7279, 0.9123, 0.7153, 0.9126, 0.7153, 0.8927, 0.562, 0.8582, 0.562, 0.862, 0.5414, 0.8684, 0.5414, 0.8642, 0.6107, 0.9134, 0.6107, 0.9179, 0.5895, 0.9208, 0.5895, 0.9157, 0.6107, 0.8754, 0.6107, 0.8794, 0.5895, 0.8771, 0.5895, 0.8725, 0.6494, 0.8754, 0.6494, 0.8799, 0.6363, 0.8777, 0.6363, 0.8725, 0.6107, 0.8794, 0.6107, 0.9134, 0.5895, 0.9157, 0.5895, 0.8771, 0.562, 0.8235, 0.562, 0.8582, 0.5414, 0.8642, 0.5414, 0.8247, 0.6494, 0.9139, 0.6494, 0.918, 0.6363, 0.9208, 0.6363, 0.9163, 0.6065, 0.7693, 0.6065, 0.7657, 0.6197, 0.7652, 0.62, 0.7692, 0.6494, 0.8799, 0.6494, 0.9139, 0.6363, 0.9163, 0.6363, 0.8777, 0.6065, 0.8582, 0.6065, 0.8235, 0.627, 0.8247, 0.627, 0.8642, 0.6065, 0.8235, 0.6065, 0.8042, 0.6229, 0.8088, 0.627, 0.8247, 0.6065, 0.8042, 0.6065, 0.7693, 0.62, 0.7692, 0.6229, 0.8088, 0.562, 0.7657, 0.562, 0.7693, 0.5484, 0.7692, 0.5487, 0.7652, 0.6065, 0.862, 0.6065, 0.8582, 0.627, 0.8642, 0.627, 0.8684, 0.562, 0.7693, 0.562, 0.8042, 0.5455, 0.8088, 0.5484, 0.7692, 0.562, 0.8235, 0.5414, 0.8247, 0.5496, 0.8179, 0.5553, 0.8176, 0.642, 0.8656, 0.642, 0.8628, 0.6444, 0.8628, 0.6444, 0.8656, 0.6443, 0.8657, 0.6443, 0.8685, 0.642, 0.8685, 0.642, 0.8657, 0.6459, 0.8653, 0.6459, 0.8628, 0.6483, 0.8628, 0.6483, 0.8653, 0.647, 0.8674, 0.647, 0.8699, 0.6445, 0.8699, 0.6445, 0.8674, 0.5779, 0.9033, 0.5827, 0.9033, 0.5818, 0.9123, 0.5788, 0.9123, 0.5944, 0.8582, 0.5944, 0.862, 0.585, 0.8613, 0.585, 0.8589, 0.6228, 0.8794, 0.6228, 0.8754, 0.6322, 0.8761, 0.6322, 0.8786, 0.5819, 0.9308, 0.5779, 0.9308, 0.5787, 0.9218, 0.5811, 0.9218, 0.6128, 0.9223, 0.6167, 0.9223, 0.616, 0.9312, 0.6135, 0.9312, 0.5944, 0.7657, 0.5944, 0.7693, 0.585, 0.7686, 0.585, 0.7664, 0.6206, 0.9313, 0.6168, 0.9313, 0.6175, 0.9223, 0.6199, 0.9223, 0.5741, 0.7693, 0.5741, 0.7657, 0.5836, 0.7664, 0.5836, 0.7686, 0.6758, 0.9261, 0.6715, 0.9261, 0.6723, 0.9172, 0.675, 0.9172, 0.6207, 0.9223, 0.6245, 0.9223, 0.6238, 0.9312, 0.6214, 0.9312, 0.5741, 0.862, 0.5741, 0.8582, 0.5836, 0.8589, 0.5836, 0.8612, 0.6228, 0.9179, 0.6228, 0.9134, 0.6322, 0.9143, 0.6322, 0.9171, 0.6716, 0.9031, 0.6716, 0.8986, 0.6733, 0.8986, 0.6733, 0.9031, 0.562, 0.8042, 0.562, 0.8235, 0.5553, 0.8176, 0.5553, 0.8131, 0.5414, 0.8247, 0.5455, 0.8088, 0.5494, 0.8135, 0.5496, 0.8179, 0.5455, 0.8088, 0.562, 0.8042, 0.5553, 0.8131, 0.5494, 0.8135, 0.6733, 0.9031, 0.6733, 0.8986, 0.678, 0.8987, 0.678, 0.9031, 0.636, 0.863, 0.636, 0.8686, 0.6342, 0.8685, 0.6342, 0.8628, 0.5426, 0.9354, 0.5432, 0.93, 0.545, 0.93, 0.5444, 0.9354, 0.6401, 0.8673, 0.6401, 0.8628, 0.6419, 0.8628, 0.6419, 0.8673, 0.5556, 0.9125, 0.5602, 0.9128, 0.5602, 0.9183, 0.5556, 0.9181, 0.5556, 0.9125, 0.5556, 0.9181, 0.5542, 0.918, 0.5542, 0.9124, 0.5444, 0.9354, 0.545, 0.93, 0.5497, 0.93, 0.549, 0.9354, 0.4694, 0.5617, 0.4647, 0.5617, 0.4642, 0.5459, 0.4663, 0.5459, 0.4413, 0.544, 0.4434, 0.544, 0.4434, 0.5465, 0.4413, 0.5465, 0.4292, 0.5513, 0.4245, 0.5513, 0.4276, 0.5358, 0.4297, 0.5358, 0.4351, 0.5395, 0.4397, 0.5396, 0.4379, 0.5554, 0.4358, 0.5553, 0.5557, 0.5084, 0.5511, 0.5084, 0.5524, 0.4928, 0.5545, 0.4928, 0.4434, 0.5355, 0.4413, 0.5355, 0.4413, 0.5334, 0.4434, 0.5335, 0.4358, 0.5553, 0.4379, 0.5554, 0.4383, 0.5576, 0.4362, 0.5575, 0.4663, 0.5459, 0.4642, 0.5459, 0.464, 0.5438, 0.4661, 0.5438, 0.4297, 0.5358, 0.4276, 0.5358, 0.4278, 0.5336, 0.4299, 0.5336, 0.5155, 0.4868, 0.5176, 0.4864, 0.5176, 0.4885, 0.5155, 0.4889, 0.5176, 0.4864, 0.5155, 0.4868, 0.516, 0.4844, 0.5171, 0.4842, 0.4753, 0.546, 0.4751, 0.5438, 0.4777, 0.5439, 0.4779, 0.546, 0.4188, 0.5337, 0.4186, 0.5358, 0.4159, 0.5359, 0.4162, 0.5337, 0.5793, 0.8773, 0.5793, 0.8717, 0.5828, 0.8715, 0.5828, 0.8771, 0.5779, 0.8773, 0.5779, 0.8718, 0.5793, 0.8717, 0.5793, 0.8773, 0.6733, 0.9031, 0.678, 0.9031, 0.678, 0.9044, 0.6733, 0.9044, 0.6445, 0.8673, 0.6445, 0.8628, 0.6459, 0.8628, 0.6459, 0.8673, 0.573, 0.9178, 0.5727, 0.9122, 0.5773, 0.9124, 0.5776, 0.918, 0.5542, 0.9124, 0.5542, 0.918, 0.5507, 0.9178, 0.5507, 0.9122, 0.6733, 0.9044, 0.678, 0.9044, 0.678, 0.9077, 0.6733, 0.9077, 0.4588, 0.4986, 0.4623, 0.4985, 0.4615, 0.5135, 0.4596, 0.5136, 0.4786, 0.5588, 0.4812, 0.5588, 0.481, 0.5615, 0.4784, 0.5615, 0.4303, 0.5392, 0.4337, 0.5394, 0.433, 0.5545, 0.431, 0.5544, 0.4525, 0.5392, 0.4572, 0.5394, 0.4571, 0.5546, 0.4545, 0.5545, 0.4793, 0.5438, 0.4839, 0.5438, 0.4812, 0.5588, 0.4786, 0.5588, 0.4618, 0.5468, 0.4618, 0.5443, 0.4637, 0.5443, 0.4637, 0.5468, 0.4545, 0.5545, 0.4571, 0.5546, 0.4572, 0.5573, 0.4546, 0.5572, 0.4888, 0.5615, 0.4891, 0.5588, 0.492, 0.5587, 0.4918, 0.5615, 0.431, 0.5544, 0.433, 0.5545, 0.4329, 0.5573, 0.431, 0.5572, 0.5177, 0.4865, 0.5196, 0.4864, 0.5196, 0.4891, 0.5177, 0.4892, 0.4637, 0.5368, 0.4618, 0.5368, 0.4618, 0.534, 0.4637, 0.534, 0.492, 0.5587, 0.4891, 0.5588, 0.49, 0.5565, 0.4915, 0.5565, 0.4466, 0.5541, 0.4467, 0.5568, 0.4438, 0.5567, 0.4437, 0.554, 0.4545, 0.5545, 0.4546, 0.5572, 0.4467, 0.5568, 0.4466, 0.5541, 0.5137, 0.4917, 0.5117, 0.4917, 0.5117, 0.4843, 0.5137, 0.4843, 0.4637, 0.5443, 0.4618, 0.5443, 0.4618, 0.5368, 0.4637, 0.5368, 0.481, 0.5615, 0.4812, 0.5588, 0.4891, 0.5588, 0.4888, 0.5615, 0.4278, 0.5336, 0.4276, 0.5358, 0.4186, 0.5358, 0.4188, 0.5337, 0.4663, 0.5459, 0.4661, 0.5438, 0.4751, 0.5438, 0.4753, 0.546, 0.5575, 0.5471, 0.5554, 0.5471, 0.5554, 0.5386, 0.5575, 0.5386, 0.4413, 0.5355, 0.4434, 0.5355, 0.4434, 0.544, 0.4413, 0.544, 0.5265, 0.488, 0.5254, 0.488, 0.5254, 0.4868, 0.5265, 0.4867, 0.5215, 0.4902, 0.5205, 0.4902, 0.5205, 0.4887, 0.5215, 0.4887, 0.5196, 0.4864, 0.5177, 0.4865, 0.5182, 0.4843, 0.5192, 0.4842, 0.5155, 0.489, 0.5175, 0.489, 0.5171, 0.4913, 0.5161, 0.4913, 0.5198, 0.4916, 0.5177, 0.4916, 0.5177, 0.4893, 0.5188, 0.4893, 0.4753, 0.546, 0.4779, 0.546, 0.4775, 0.5482, 0.4761, 0.5482, 0.4159, 0.5359, 0.4186, 0.5358, 0.4178, 0.5381, 0.4164, 0.5381, 0.4466, 0.5541, 0.4437, 0.554, 0.4443, 0.5518, 0.4458, 0.5518])
me_cube_001.materials.append(mat_material_001)
me_cube_001.use_remesh_preserve_volume = False
me_cube_001.use_remesh_preserve_attributes = False
me_cube_001.use_mirror_vertex_groups = False
me_cube_001.update()
me_cube_002 = bpy.data.meshes.new('Cube.002')
me_cube_002.from_pydata([(-1.841, -1.87, 0.1007), (-1.269, -1.305, 1.093), (-1.841, 1.838, 0.1007), (-1.269, 1.274, 1.093), (1.917, -1.87, 0.1007), (1.345, -1.305, 1.093), (1.917, 1.838, 0.1007), (1.345, 1.274, 1.093), (-1.269, -1.305, 7.45), (-1.269, 1.274, 7.45), (0.819, 1.274, 7.45), (0.819, -1.305, 7.45), (0.5617, 0.5008, 3.212), (0.5617, 0.5008, 5.331), (0.5617, -0.5321, 5.331), (0.5617, -0.5321, 3.212), (-0.4851, 0.5008, 3.212), (-0.4851, 0.5008, 5.331), (-0.4851, -0.5321, 3.212), (-0.4851, -0.5321, 5.331), (-2.65, -2.668, 8.351), (-2.65, 2.637, 8.351), (2.201, 2.637, 8.351), (2.201, -2.668, 8.351), (-2.65, -2.668, 9.794), (-2.65, 2.637, 9.794), (2.201, 2.637, 9.794), (2.201, -2.668, 9.794), (-2.206, -2.23, 9.794), (-2.206, 2.199, 9.794), (1.757, 2.199, 9.794), (1.757, -2.23, 9.794), (-2.206, -2.23, 8.681), (-2.206, 2.199, 8.681), (1.757, 2.199, 8.681), (1.757, -2.23, 8.681), (0.03825, 2.465, 0.1007), (0.03825, 1.71, 1.093), (0.03825, -2.496, 0.1007), (0.03825, -1.741, 1.093), (-0.2248, 1.71, 7.45), (-0.2248, -1.741, 7.45), (0.03825, -0.7066, 3.212), (0.03825, -0.7066, 5.331), (0.03825, 0.6753, 3.212), (0.03825, 0.6753, 5.331), (-0.2248, 3.534, 8.351), (-0.2248, -3.565, 8.351), (-0.2248, 3.534, 9.794), (-0.2248, -3.565, 9.794), (-0.2248, 2.947, 9.794), (-0.2248, -2.979, 9.794), (-0.2248, 2.947, 8.681), (-0.2248, -2.979, 8.681), (-2.311, -0.01565, 0.1007), (-1.584, -0.01565, 1.093), (2.466, -0.01565, 0.1007), (1.739, -0.01565, 1.093), (-1.584, -0.01565, 7.45), (1.07, -0.01565, 7.45), (-0.5879, -0.01565, 3.212), (-0.5879, -0.01565, 5.331), (0.7428, -0.01565, 3.212), (0.7428, -0.01565, 5.331), (-3.34, -0.01565, 8.351), (2.827, -0.01565, 8.351), (-3.34, -0.01565, 9.794), (2.827, -0.01565, 9.794), (-2.776, -0.01565, 9.794), (2.262, -0.01565, 9.794), (-2.776, -0.01565, 8.681), (2.262, -0.01565, 8.681), (-0.2569, -0.01565, 8.681), (0.0775, -0.01565, 0.1007)], [], [(54, 55, 3, 2), (36, 37, 7, 6), (56, 57, 5, 4), (38, 39, 1, 0), (73, 56, 4, 38), (63, 13, 10, 59), (58, 8, 20, 64), (45, 17, 9, 40), (61, 19, 8, 58), (43, 14, 11, 41), (39, 5, 15, 42), (42, 15, 14, 43), (55, 1, 18, 60), (60, 18, 19, 61), (37, 3, 16, 44), (44, 16, 17, 45), (57, 7, 12, 62), (62, 12, 13, 63), (64, 20, 24, 66), (40, 9, 21, 46), (59, 10, 22, 65), (41, 11, 23, 47), (66, 24, 28, 68), (46, 21, 25, 48), (65, 22, 26, 67), (47, 23, 27, 49), (68, 28, 32, 70), (48, 25, 29, 50), (67, 26, 30, 69), (49, 27, 31, 51), (72, 70, 32, 53), (50, 29, 33, 52), (69, 30, 34, 71), (51, 31, 35, 53), (28, 51, 53, 32), (30, 50, 52, 34), (71, 72, 53, 35), (24, 49, 51, 28), (26, 48, 50, 30), (20, 47, 49, 24), (22, 46, 48, 26), (8, 41, 47, 20), (10, 40, 46, 22), (12, 44, 45, 13), (7, 37, 44, 12), (18, 42, 43, 19), (1, 39, 42, 18), (19, 43, 41, 8), (13, 45, 40, 10), (54, 73, 38, 0), (4, 5, 39, 38), (2, 3, 37, 36), (2, 36, 73, 54), (34, 52, 72, 71), (31, 69, 71, 35), (52, 33, 70, 72), (27, 67, 69, 31), (29, 68, 70, 33), (23, 65, 67, 27), (25, 66, 68, 29), (11, 59, 65, 23), (21, 64, 66, 25), (15, 62, 63, 14), (5, 57, 62, 15), (16, 60, 61, 17), (3, 55, 60, 16), (17, 61, 58, 9), (9, 58, 64, 21), (14, 63, 59, 11), (36, 6, 56, 73), (6, 7, 57, 56), (0, 1, 55, 54)])
_uv = me_cube_002.uv_layers.new(name='UVMap')
_uv.uv.foreach_set('vector', [0.5135, 0.8568, 0.5139, 0.8463, 0.5275, 0.8463, 0.5331, 0.8568, 0.3716, 0.8572, 0.3742, 0.8465, 0.3886, 0.8464, 0.3923, 0.857, 0.5338, 0.8641, 0.5414, 0.8641, 0.5455, 0.8777, 0.5396, 0.8837, 0.4237, 0.8572, 0.4211, 0.8465, 0.4324, 0.8465, 0.44, 0.8572, 0.6185, 0.5174, 0.6424, 0.5102, 0.6424, 0.5308, 0.6254, 0.5428, 0.4953, 0.5903, 0.4917, 0.5904, 0.4913, 0.568, 0.4984, 0.5678, 0.5743, 0.5327, 0.5745, 0.5187, 0.5921, 0.5083, 0.5921, 0.5374, 0.486, 0.5904, 0.4814, 0.5904, 0.4708, 0.5681, 0.4795, 0.5681, 0.6229, 0.5903, 0.6175, 0.5903, 0.609, 0.5678, 0.6223, 0.5678, 0.5263, 0.5904, 0.5205, 0.5904, 0.5209, 0.568, 0.5327, 0.5681, 0.5296, 0.6355, 0.5152, 0.6354, 0.5203, 0.6129, 0.5261, 0.6129, 0.5261, 0.6129, 0.5203, 0.6129, 0.5205, 0.5904, 0.5263, 0.5904, 0.6223, 0.6353, 0.609, 0.6353, 0.6175, 0.6128, 0.6229, 0.6128, 0.6229, 0.6128, 0.6175, 0.6128, 0.6175, 0.5903, 0.6229, 0.5903, 0.4827, 0.6355, 0.4714, 0.6355, 0.4816, 0.6129, 0.4861, 0.6129, 0.4861, 0.6129, 0.4816, 0.6129, 0.4814, 0.5904, 0.486, 0.5904, 0.5055, 0.6352, 0.4971, 0.6354, 0.4919, 0.6129, 0.4955, 0.6128, 0.4955, 0.6128, 0.4919, 0.6129, 0.4917, 0.5904, 0.4953, 0.5903, 0.5644, 0.6587, 0.5644, 0.6864, 0.5493, 0.6864, 0.5493, 0.6587, 0.556, 0.5468, 0.5677, 0.5451, 0.5781, 0.5628, 0.5512, 0.5656, 0.5475, 0.5256, 0.5466, 0.5396, 0.5291, 0.5499, 0.5297, 0.521, 0.5651, 0.5114, 0.5534, 0.5131, 0.543, 0.4954, 0.5699, 0.4927, 0.5272, 0.5374, 0.5132, 0.5628, 0.5099, 0.5571, 0.5214, 0.5359, 0.6423, 0.5886, 0.6425, 0.5676, 0.6576, 0.5676, 0.6574, 0.5886, 0.6425, 0.6318, 0.6423, 0.616, 0.6574, 0.6161, 0.6576, 0.6318, 0.6434, 0.5358, 0.6434, 0.5083, 0.6584, 0.5083, 0.6585, 0.5358, 0.5771, 0.6834, 0.5769, 0.6697, 0.5886, 0.6697, 0.5888, 0.6834, 0.505, 0.4927, 0.5272, 0.5083, 0.5215, 0.5117, 0.5034, 0.4987, 0.4648, 0.521, 0.4781, 0.4954, 0.4814, 0.5011, 0.4705, 0.5225, 0.4863, 0.5656, 0.4641, 0.5499, 0.4698, 0.5466, 0.4879, 0.5595, 0.2627, 0.5921, 0.2882, 0.5855, 0.2882, 0.6098, 0.2701, 0.6227, 0.5648, 0.6663, 0.5648, 0.6438, 0.5764, 0.6438, 0.5764, 0.6663, 0.5891, 0.6533, 0.5891, 0.6301, 0.6007, 0.6301, 0.6007, 0.6533, 0.577, 0.6473, 0.5771, 0.6302, 0.5888, 0.6302, 0.5886, 0.6473, 0.5769, 0.6697, 0.577, 0.6473, 0.5886, 0.6473, 0.5886, 0.6697, 0.565, 0.6834, 0.5648, 0.6663, 0.5764, 0.6663, 0.5766, 0.6834, 0.2372, 0.5988, 0.2627, 0.5921, 0.2701, 0.6227, 0.2481, 0.6202, 0.5132, 0.5628, 0.4863, 0.5656, 0.4879, 0.5595, 0.5099, 0.5571, 0.4781, 0.4954, 0.505, 0.4927, 0.5034, 0.4987, 0.4814, 0.5011, 0.6436, 0.5568, 0.6434, 0.5358, 0.6585, 0.5358, 0.6587, 0.5567, 0.6423, 0.616, 0.6423, 0.5886, 0.6574, 0.5886, 0.6574, 0.6161, 0.5745, 0.5187, 0.5651, 0.5114, 0.5699, 0.4927, 0.5921, 0.5083, 0.5466, 0.5396, 0.556, 0.5468, 0.5512, 0.5656, 0.5291, 0.5499, 0.4919, 0.6129, 0.4861, 0.6129, 0.486, 0.5904, 0.4917, 0.5904, 0.4971, 0.6354, 0.4827, 0.6355, 0.4861, 0.6129, 0.4919, 0.6129, 0.5306, 0.6129, 0.5261, 0.6129, 0.5263, 0.5904, 0.5308, 0.5904, 0.5409, 0.6355, 0.5296, 0.6355, 0.5261, 0.6129, 0.5306, 0.6129, 0.5308, 0.5904, 0.5263, 0.5904, 0.5327, 0.5681, 0.5414, 0.5681, 0.4917, 0.5904, 0.486, 0.5904, 0.4795, 0.5681, 0.4913, 0.568, 0.5945, 0.5246, 0.6185, 0.5174, 0.6254, 0.5428, 0.6047, 0.5421, 0.403, 0.857, 0.4068, 0.8464, 0.4211, 0.8465, 0.4237, 0.8572, 0.3554, 0.8572, 0.3629, 0.8465, 0.3742, 0.8465, 0.3716, 0.8572, 0.5937, 0.5044, 0.6107, 0.4923, 0.6185, 0.5174, 0.5945, 0.5246, 0.2366, 0.5747, 0.2547, 0.5618, 0.2627, 0.5921, 0.2372, 0.5988, 0.5891, 0.677, 0.5891, 0.6533, 0.6007, 0.6533, 0.6007, 0.677, 0.2547, 0.5618, 0.2767, 0.5642, 0.2882, 0.5855, 0.2627, 0.5921, 0.4641, 0.5499, 0.4648, 0.521, 0.4705, 0.5225, 0.4698, 0.5466, 0.5648, 0.6438, 0.565, 0.6302, 0.5766, 0.6302, 0.5764, 0.6438, 0.6434, 0.5083, 0.6436, 0.4925, 0.6587, 0.4925, 0.6584, 0.5083, 0.5272, 0.5083, 0.5272, 0.5374, 0.5214, 0.5359, 0.5215, 0.5117, 0.5534, 0.5131, 0.5475, 0.5256, 0.5297, 0.521, 0.543, 0.4954, 0.5644, 0.6302, 0.5644, 0.6587, 0.5493, 0.6587, 0.5493, 0.6302, 0.5203, 0.6129, 0.5167, 0.6128, 0.5169, 0.5903, 0.5205, 0.5904, 0.5152, 0.6354, 0.5067, 0.6352, 0.5167, 0.6128, 0.5203, 0.6129, 0.6283, 0.6128, 0.6229, 0.6128, 0.6229, 0.5903, 0.6283, 0.5903, 0.6359, 0.6353, 0.6223, 0.6353, 0.6229, 0.6128, 0.6283, 0.6128, 0.6283, 0.5903, 0.6229, 0.5903, 0.6223, 0.5678, 0.6359, 0.5678, 0.5677, 0.5451, 0.5743, 0.5327, 0.5921, 0.5374, 0.5781, 0.5628, 0.5205, 0.5904, 0.5169, 0.5903, 0.5139, 0.5678, 0.5209, 0.568, 0.6107, 0.4923, 0.6314, 0.493, 0.6424, 0.5102, 0.6185, 0.5174, 0.5396, 0.8444, 0.5455, 0.8504, 0.5414, 0.8641, 0.5338, 0.8641, 0.4944, 0.8568, 0.5006, 0.8463, 0.5139, 0.8463, 0.5135, 0.8568])
me_cube_002.materials.append(mat_material_002)
me_cube_002.use_remesh_preserve_volume = False
me_cube_002.use_remesh_preserve_attributes = False
me_cube_002.use_mirror_vertex_groups = False
me_cube_002.update()

# ---- objects
ob_toilet = bpy.data.objects.new('Toilet', me_cube)
ob_bath = bpy.data.objects.new('Bath', me_cube_001)
ob_sink = bpy.data.objects.new('Sink', me_cube_002)

# ---- transforms, parenting, visibility, modifiers, constraints
ob_toilet.location = (0.004295, -0.03022, 0.03478)
ob_toilet.lock_rotations_4d = False
ob_toilet.empty_display_type = 'ARROWS'
ob_toilet.lineart.crease_threshold = 0.0
ob_bath.location = (0.01191, 14.21, 0.0)
ob_bath.lineart.crease_threshold = 0.0
ob_sink.location = (-0.03825, 30.35, 0.0)
ob_sink.lineart.crease_threshold = 0.0

# ---- collection membership
col_collection.objects.link(ob_toilet)
col_collection.objects.link(ob_bath)
col_collection.objects.link(ob_sink)

# ---- scene / render settings (as saved in the file)
scene.frame_start = 1; scene.frame_end = 250; scene.frame_set(1)
scene.render.engine = 'BLENDER_EEVEE_NEXT'
scene.cycles.use_denoising = False
scene.cycles.samples = 128
scene.cycles.sampling_pattern = 'TABULATED_SOBOL'
scene.cycles.use_adaptive_sampling = False
scene.cycles.use_light_tree = False
scene.view_settings.view_transform = 'Filmic'
bpy.context.view_layer.update()

# ---- added for rendering (the .blend has no active camera and no usable light): camera, sun
cam_auto = bpy.data.cameras.new('AutoCamera')
cam_auto.lens = 50.0
cam_auto.sensor_width = 36.0
cam_auto.clip_end = 1000.0
ob_auto_camera = bpy.data.objects.new('AutoCamera', cam_auto)
scene.collection.objects.link(ob_auto_camera)
ob_auto_camera.location = (37.0025, -29.0571, 38.2883)
ob_auto_camera.rotation_euler = (1.09748, -7.21219e-08, 0.694738)
scene.camera = ob_auto_camera
light_auto_sun = bpy.data.lights.new('AutoSun', 'SUN')
light_auto_sun.energy = 3.0
light_auto_sun.angle = 0.0523599
ob_auto_sun = bpy.data.objects.new('AutoSun', light_auto_sun)
scene.collection.objects.link(ob_auto_sun)
ob_auto_sun.rotation_euler = (0.872665, 0.174533, 0.523599)
bpy.context.view_layer.update()
